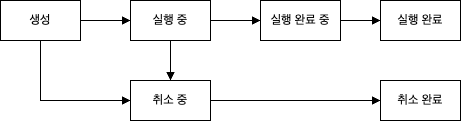

The diagram above was exported from draw.io. Its source (the exported page's mxGraphModel, read from the mxfile embedded in the PNG):
<mxGraphModel dx="1114" dy="878" grid="1" gridSize="10" guides="1" tooltips="1" connect="1" arrows="1" fold="1" page="1" pageScale="1" pageWidth="827" pageHeight="1169" math="0" shadow="0">
  <root>
    <mxCell id="0" />
    <mxCell id="1" parent="0" />
    <mxCell id="oSLtp4oz6k_tKWfmlmbr-9" style="edgeStyle=orthogonalEdgeStyle;rounded=0;orthogonalLoop=1;jettySize=auto;html=1;entryX=0;entryY=0.5;entryDx=0;entryDy=0;endArrow=block;endFill=1;" edge="1" parent="1" source="oSLtp4oz6k_tKWfmlmbr-1" target="oSLtp4oz6k_tKWfmlmbr-4">
      <mxGeometry relative="1" as="geometry" />
    </mxCell>
    <mxCell id="oSLtp4oz6k_tKWfmlmbr-1" value="실행 완료 중" style="rounded=0;whiteSpace=wrap;html=1;" vertex="1" parent="1">
      <mxGeometry x="330" y="60" width="80" height="40" as="geometry" />
    </mxCell>
    <mxCell id="oSLtp4oz6k_tKWfmlmbr-7" style="edgeStyle=orthogonalEdgeStyle;rounded=0;orthogonalLoop=1;jettySize=auto;html=1;entryX=0;entryY=0.5;entryDx=0;entryDy=0;endArrow=block;endFill=1;" edge="1" parent="1" source="oSLtp4oz6k_tKWfmlmbr-2" target="oSLtp4oz6k_tKWfmlmbr-3">
      <mxGeometry relative="1" as="geometry" />
    </mxCell>
    <mxCell id="oSLtp4oz6k_tKWfmlmbr-11" style="edgeStyle=orthogonalEdgeStyle;rounded=0;orthogonalLoop=1;jettySize=auto;html=1;entryX=0;entryY=0.5;entryDx=0;entryDy=0;endArrow=block;endFill=1;" edge="1" parent="1" source="oSLtp4oz6k_tKWfmlmbr-2" target="oSLtp4oz6k_tKWfmlmbr-5">
      <mxGeometry relative="1" as="geometry">
        <Array as="points">
          <mxPoint x="110" y="160" />
        </Array>
      </mxGeometry>
    </mxCell>
    <mxCell id="oSLtp4oz6k_tKWfmlmbr-2" value="생성" style="rounded=0;whiteSpace=wrap;html=1;" vertex="1" parent="1">
      <mxGeometry x="70" y="60" width="80" height="40" as="geometry" />
    </mxCell>
    <mxCell id="oSLtp4oz6k_tKWfmlmbr-8" style="edgeStyle=orthogonalEdgeStyle;rounded=0;orthogonalLoop=1;jettySize=auto;html=1;entryX=0;entryY=0.5;entryDx=0;entryDy=0;endArrow=block;endFill=1;" edge="1" parent="1" source="oSLtp4oz6k_tKWfmlmbr-3" target="oSLtp4oz6k_tKWfmlmbr-1">
      <mxGeometry relative="1" as="geometry" />
    </mxCell>
    <mxCell id="oSLtp4oz6k_tKWfmlmbr-10" style="edgeStyle=orthogonalEdgeStyle;rounded=0;orthogonalLoop=1;jettySize=auto;html=1;entryX=0.5;entryY=0;entryDx=0;entryDy=0;endArrow=block;endFill=1;" edge="1" parent="1" source="oSLtp4oz6k_tKWfmlmbr-3" target="oSLtp4oz6k_tKWfmlmbr-5">
      <mxGeometry relative="1" as="geometry" />
    </mxCell>
    <mxCell id="oSLtp4oz6k_tKWfmlmbr-3" value="실행 중" style="rounded=0;whiteSpace=wrap;html=1;" vertex="1" parent="1">
      <mxGeometry x="200" y="60" width="80" height="40" as="geometry" />
    </mxCell>
    <mxCell id="oSLtp4oz6k_tKWfmlmbr-4" value="실행 완료" style="rounded=0;whiteSpace=wrap;html=1;" vertex="1" parent="1">
      <mxGeometry x="450" y="60" width="80" height="40" as="geometry" />
    </mxCell>
    <mxCell id="oSLtp4oz6k_tKWfmlmbr-12" style="edgeStyle=orthogonalEdgeStyle;rounded=0;orthogonalLoop=1;jettySize=auto;html=1;entryX=0;entryY=0.5;entryDx=0;entryDy=0;endArrow=block;endFill=1;" edge="1" parent="1" source="oSLtp4oz6k_tKWfmlmbr-5" target="oSLtp4oz6k_tKWfmlmbr-6">
      <mxGeometry relative="1" as="geometry" />
    </mxCell>
    <mxCell id="oSLtp4oz6k_tKWfmlmbr-5" value="취소 중" style="rounded=0;whiteSpace=wrap;html=1;" vertex="1" parent="1">
      <mxGeometry x="200" y="140" width="80" height="40" as="geometry" />
    </mxCell>
    <mxCell id="oSLtp4oz6k_tKWfmlmbr-6" value="취소 완료" style="rounded=0;whiteSpace=wrap;html=1;" vertex="1" parent="1">
      <mxGeometry x="450" y="140" width="80" height="40" as="geometry" />
    </mxCell>
  </root>
</mxGraphModel>